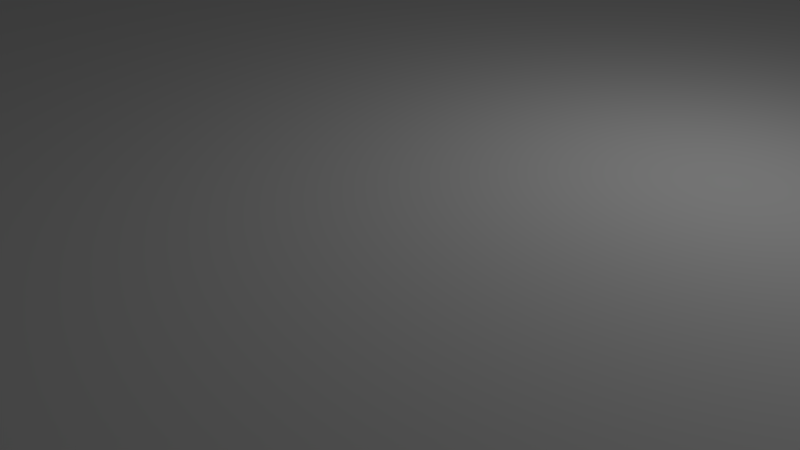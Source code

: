 # Source: tray_ice40.blend  (saved by Blender 3.3.6; exported with 4.5.12 LTS)
import bpy
from mathutils import Matrix  # noqa: F401  (used for matrix-valued properties, if any)

bpy.ops.wm.read_factory_settings(use_empty=True)
scene = bpy.context.scene
scene.name = 'Scene'

# ---- collections
col_collection_1 = bpy.data.collections.new('Collection 1'); scene.collection.children.link(col_collection_1)

# ---- materials (node trees are filled in below, after node groups)
mat_material = bpy.data.materials.new('Material')
mat_material.alpha_threshold = 0.0
mat_material.use_transparent_shadow = False
mat_material.roughness = 0.5
mat_material.line_color = (0.0, 0.0, 0.0, 1.0)

# ---- material node trees

# ---- world
world_world = bpy.data.worlds.new('World'); scene.world = world_world
world_world.color = (0.05088, 0.05088, 0.05088)
world_world.use_sun_shadow = False
world_world.sun_shadow_jitter_overblur = 0.0
world_world.cycles.sampling_method = 'MANUAL'

# ---- cameras
cam_camera = bpy.data.cameras.new('Camera')
cam_camera.clip_end = 100.0
cam_camera.lens = 35.0
cam_camera.sensor_width = 32.0
cam_camera.sensor_height = 18.0
cam_camera.ortho_scale = 7.314
cam_camera.dof.focus_distance = 0.0
cam_camera.dof.aperture_fstop = 128.0

# ---- lights
light_lamp = bpy.data.lights.new('Lamp', 'POINT')
light_lamp.transmission_factor = 0.0
light_lamp.cutoff_distance = 30.0
light_lamp.energy = 100.0
light_lamp.shadow_buffer_clip_start = 1.001
light_lamp.shadow_soft_size = 0.1
light_lamp.shadow_maximum_resolution = 0.006
light_lamp.use_absolute_resolution = True

# ---- meshes
me_cube_001 = bpy.data.meshes.new('Cube.001')
me_cube_001.from_pydata([(-2.46, -2.4, 25.0), (-2.82, -2.608, 25.0), (-3.22, 5.7, 10.0), (-3.0, 5.92, 10.0), (-2.7, 6.0, 10.0), (-2.908, -2.52, 25.0), (-2.4, 5.92, 10.0), (-2.18, 5.7, 10.0), (-2.7, -2.64, 25.0), (-3.3, 5.4, 10.0), (-3.0, 4.88, 10.0), (-3.22, 5.1, 10.0), (-2.1, 5.4, 10.0), (-2.7, 4.8, 10.0), (-2.18, 5.1, 10.0), (-2.4, 4.88, 10.0), (-2.908, -2.28, 25.0), (-2.82, -2.192, 25.0), (-3.0, 5.92, 25.0), (-3.22, 5.7, 25.0), (-2.94, -2.4, 25.0), (-2.7, 6.0, 25.0), (-2.18, 5.7, 25.0), (-2.4, 5.92, 25.0), (-3.3, 5.4, 25.0), (-2.7, -2.16, 25.0), (-3.22, 5.1, 25.0), (-3.0, 4.88, 25.0), (-2.7, 4.8, 25.0), (-2.1, 5.4, 25.0), (-2.4, 4.88, 25.0), (-2.18, 5.1, 25.0), (-2.7, -2.64, 5.0), (-2.908, -2.52, 5.0), (6.4, 5.92, 10.0), (6.62, 5.7, 10.0), (-2.82, -2.608, 5.0), (6.1, 6.0, 10.0), (5.58, 5.7, 10.0), (5.8, 5.92, 10.0), (6.7, 5.4, 10.0), (-2.46, -2.4, 5.0), (6.62, 5.1, 10.0), (6.4, 4.88, 10.0), (6.1, 4.8, 10.0), (5.5, 5.4, 10.0), (5.8, 4.88, 10.0), (5.58, 5.1, 10.0), (-2.58, -2.192, 25.0), (-2.492, -2.28, 25.0), (5.8, 5.92, 25.0), (5.58, 5.7, 25.0), (-2.492, -2.52, 25.0), (6.1, 6.0, 25.0), (6.62, 5.7, 25.0), (6.4, 5.92, 25.0), (-2.58, -2.608, 25.0), (6.7, 5.4, 25.0), (6.4, 4.88, 25.0), (6.62, 5.1, 25.0), (5.5, 5.4, 25.0), (6.1, 4.8, 25.0), (5.58, 5.1, 25.0), (5.8, 4.88, 25.0), (6.7, -2.4, 10.0), (6.1, -3.0, 10.0), (6.62, -2.7, 10.0), (6.4, -2.92, 10.0), (5.5, -2.4, 10.0), (5.8, -2.92, 10.0), (5.58, -2.7, 10.0), (6.1, -1.8, 10.0), (6.4, -1.88, 10.0), (6.62, -2.1, 10.0), (5.58, -2.1, 10.0), (5.8, -1.88, 10.0), (5.5, -2.4, 25.0), (6.1, -3.0, 25.0), (5.58, -2.7, 25.0), (5.8, -2.92, 25.0), (6.7, -2.4, 25.0), (6.4, -2.92, 25.0), (6.62, -2.7, 25.0), (6.1, -1.8, 25.0), (6.62, -2.1, 25.0), (6.4, -1.88, 25.0), (5.8, -1.88, 25.0), (5.58, -2.1, 25.0), (-2.7, -3.0, 10.0), (-3.3, -2.4, 10.0), (-3.0, -2.92, 10.0), (-3.22, -2.7, 10.0), (-2.1, -2.4, 10.0), (-2.18, -2.7, 10.0), (-2.4, -2.92, 10.0), (-2.7, -1.8, 10.0), (-3.22, -2.1, 10.0), (-3.0, -1.88, 10.0), (-2.4, -1.88, 10.0), (-2.18, -2.1, 10.0), (-2.7, -1.8, 25.0), (-3.3, -2.4, 25.0), (-3.0, -1.88, 25.0), (-3.22, -2.1, 25.0), (-2.7, -3.0, 25.0), (-3.22, -2.7, 25.0), (-3.0, -2.92, 25.0), (-2.1, -2.4, 25.0), (-2.4, -2.92, 25.0), (-2.18, -2.7, 25.0), (-2.18, -2.1, 25.0), (-2.4, -1.88, 25.0), (-2.908, -2.28, 5.0), (-2.82, -2.192, 5.0), (-2.94, -2.4, 5.0), (-2.7, -2.16, 5.0), (-2.58, -2.192, 5.0), (-2.492, -2.28, 5.0), (-2.492, -2.52, 5.0), (-2.58, -2.608, 5.0), (6.308, -2.28, 25.0), (6.34, -2.4, 25.0), (6.1, -2.16, 25.0), (6.22, -2.192, 25.0), (6.308, -2.52, 25.0), (6.22, -2.608, 25.0), (5.86, -2.4, 25.0), (5.892, -2.28, 25.0), (6.1, -2.64, 25.0), (5.98, -2.608, 25.0), (5.892, -2.52, 25.0), (5.98, -2.192, 25.0), (6.308, -2.28, 5.0), (6.34, -2.4, 5.0), (6.1, -2.16, 5.0), (6.22, -2.192, 5.0), (6.308, -2.52, 5.0), (6.22, -2.608, 5.0), (5.86, -2.4, 5.0), (5.892, -2.28, 5.0), (6.1, -2.64, 5.0), (5.98, -2.608, 5.0), (5.892, -2.52, 5.0), (5.98, -2.192, 5.0), (6.1, 5.64, 25.0), (6.22, 5.608, 25.0), (6.308, 5.52, 25.0), (6.34, 5.4, 25.0), (5.98, 5.608, 25.0), (6.308, 5.28, 25.0), (6.22, 5.192, 25.0), (5.892, 5.28, 25.0), (5.86, 5.4, 25.0), (5.98, 5.192, 25.0), (6.1, 5.16, 25.0), (5.892, 5.52, 25.0), (6.1, 5.64, 5.0), (6.22, 5.608, 5.0), (6.308, 5.52, 5.0), (6.34, 5.4, 5.0), (5.98, 5.608, 5.0), (6.308, 5.28, 5.0), (6.22, 5.192, 5.0), (5.892, 5.28, 5.0), (5.86, 5.4, 5.0), (5.98, 5.192, 5.0), (6.1, 5.16, 5.0), (5.892, 5.52, 5.0), (-2.908, 5.52, 25.0), (-2.82, 5.608, 25.0), (-2.492, 5.52, 25.0), (-2.46, 5.4, 25.0), (-2.58, 5.608, 25.0), (-2.7, 5.64, 25.0), (-2.82, 5.192, 25.0), (-2.908, 5.28, 25.0), (-2.94, 5.4, 25.0), (-2.58, 5.192, 25.0), (-2.7, 5.16, 25.0), (-2.492, 5.28, 25.0), (-2.908, 5.52, 5.0), (-2.82, 5.608, 5.0), (-2.492, 5.52, 5.0), (-2.46, 5.4, 5.0), (-2.58, 5.608, 5.0), (-2.7, 5.64, 5.0), (-2.82, 5.192, 5.0), (-2.908, 5.28, 5.0), (-2.94, 5.4, 5.0), (-2.58, 5.192, 5.0), (-2.7, 5.16, 5.0), (-2.492, 5.28, 5.0), (6.7, 9.6, 10.0), (6.7, 9.6, 20.0), (-3.3, 9.6, 20.0), (-3.3, 9.6, 10.0), (-8.76, -8.32, 0.0), (-8.76, -8.32, 10.0), (8.76, -8.32, 10.0), (8.76, -8.32, 0.0), (-8.96, -8.12, 0.0), (-8.96, -8.12, 10.0), (-8.96, 9.8, 10.0), (-8.96, 2.0, 10.0), (-8.96, 2.552, 10.0), (8.96, -8.12, 10.0), (8.96, -8.12, 0.0), (8.96, 9.8, 10.0), (8.96, 2.0, 10.0), (-3.3, 10.0, 10.0), (6.7, 10.0, 10.0), (6.7, 10.0, 20.0), (-3.3, 10.0, 20.0), (-8.96, 10.0, 10.0), (-8.96, 10.0, 0.0), (8.96, 10.0, 0.0), (8.96, 10.0, 10.0), (8.96, -3.99, 10.0), (8.96, 3.741, 10.0)], [], [(39, 50, 53, 37), (77, 81, 125, 128), (67, 81, 77, 65), (45, 60, 51, 38), (71, 208, 218, 44, 46, 47, 45, 38, 39, 37, 207, 216, 210, 192, 195, 209, 213, 202, 4, 6, 7, 12, 14, 15, 13, 204, 203, 95, 98, 99, 92, 93, 94, 88, 201, 197, 198, 205, 217, 65, 69, 70, 68, 74, 75), (29, 12, 7, 22), (109, 107, 0, 52), (13, 28, 27, 10), (75, 86, 83, 71), (192, 210, 211, 193), (2, 9, 24, 19), (91, 105, 101, 89), (107, 92, 99, 110), (54, 57, 40, 35), (65, 217, 208, 71, 72, 73, 64, 66, 67), (2, 19, 18, 3), (193, 194, 195, 192), (27, 28, 178, 174), (22, 7, 6, 23), (23, 6, 4, 21), (4, 3, 18, 21), (10, 27, 26, 11), (11, 26, 24, 9), (28, 13, 15, 30), (30, 15, 14, 31), (31, 14, 12, 29), (49, 48, 116, 117), (34, 55, 54, 35), (58, 61, 44, 43), (58, 43, 42, 59), (59, 42, 40, 57), (60, 45, 47, 62), (62, 47, 46, 63), (63, 46, 44, 61), (60, 62, 151, 152), (38, 51, 50, 39), (53, 55, 34, 37), (71, 83, 85, 72), (72, 85, 84, 73), (81, 67, 66, 82), (82, 66, 64, 80), (77, 79, 69, 65), (69, 79, 78, 70), (70, 78, 76, 68), (74, 68, 76, 87), (86, 75, 74, 87), (80, 64, 73, 84), (101, 103, 96, 89), (96, 103, 102, 97), (97, 102, 100, 95), (98, 95, 100, 111), (110, 99, 98, 111), (104, 88, 94, 108), (92, 107, 109, 93), (93, 109, 108, 94), (105, 91, 90, 106), (106, 90, 88, 104), (107, 110, 49, 0), (106, 104, 8, 1), (103, 101, 20, 16), (110, 111, 48, 49), (100, 102, 17, 25), (105, 106, 1, 5), (101, 105, 5, 20), (108, 109, 52, 56), (111, 100, 25, 48), (102, 103, 16, 17), (104, 108, 56, 8), (41, 117, 116, 115, 113, 112, 114, 33, 36, 32, 119, 118), (48, 25, 115, 116), (0, 49, 117, 41), (20, 5, 33, 114), (56, 52, 118, 119), (1, 8, 32, 36), (16, 20, 114, 112), (17, 16, 112, 113), (5, 1, 36, 33), (8, 56, 119, 32), (52, 0, 41, 118), (25, 17, 113, 115), (129, 128, 140, 141), (80, 84, 120, 121), (79, 77, 128, 129), (85, 83, 122, 123), (82, 80, 121, 124), (76, 78, 130, 126), (83, 86, 131, 122), (86, 87, 127, 131), (81, 82, 124, 125), (78, 79, 129, 130), (84, 85, 123, 120), (87, 76, 126, 127), (132, 135, 134, 143, 139, 138, 142, 141, 140, 137, 136, 133), (125, 124, 136, 137), (122, 131, 143, 134), (121, 120, 132, 133), (130, 129, 141, 142), (124, 121, 133, 136), (128, 125, 137, 140), (123, 122, 134, 135), (126, 130, 142, 138), (127, 126, 138, 139), (120, 123, 135, 132), (131, 127, 139, 143), (148, 155, 167, 160), (55, 53, 144, 145), (57, 54, 146, 147), (61, 58, 150, 154), (59, 57, 147, 149), (63, 61, 154, 153), (54, 55, 145, 146), (51, 60, 152, 155), (58, 59, 149, 150), (62, 63, 153, 151), (50, 51, 155, 148), (53, 50, 148, 144), (156, 160, 167, 164, 163, 165, 166, 162, 161, 159, 158, 157), (152, 151, 163, 164), (144, 148, 160, 156), (155, 152, 164, 167), (145, 144, 156, 157), (151, 153, 165, 163), (150, 149, 161, 162), (154, 150, 162, 166), (146, 145, 157, 158), (153, 154, 166, 165), (149, 147, 159, 161), (147, 146, 158, 159), (178, 177, 189, 190), (29, 22, 170, 171), (23, 21, 173, 172), (24, 26, 175, 176), (31, 29, 171, 179), (19, 24, 176, 168), (21, 18, 169, 173), (18, 19, 168, 169), (22, 23, 172, 170), (26, 27, 174, 175), (30, 31, 179, 177), (28, 30, 177, 178), (180, 188, 187, 186, 190, 189, 191, 183, 182, 184, 185, 181), (172, 173, 185, 184), (168, 176, 188, 180), (169, 168, 180, 181), (177, 179, 191, 189), (175, 174, 186, 187), (174, 178, 190, 186), (171, 170, 182, 183), (179, 171, 183, 191), (176, 175, 187, 188), (170, 172, 184, 182), (173, 169, 181, 185), (194, 212, 209, 195), (197, 196, 199, 198), (199, 196, 200, 214, 215, 206), (217, 205, 206, 215, 216, 207, 218, 208), (204, 13, 10, 11, 9, 2, 3, 4, 202), (199, 206, 205, 198), (197, 201, 200, 196), (209, 212, 211, 210, 216, 215, 214, 213), (193, 211, 212, 194), (202, 213, 214, 200, 201, 203, 204), (44, 218, 207, 37, 34, 35, 40, 42, 43), (95, 203, 201, 88, 90, 91, 89, 96, 97)])
me_cube_001.use_remesh_preserve_volume = False
me_cube_001.use_remesh_preserve_attributes = False
me_cube_001.use_mirror_vertex_groups = False
me_cube_001.update()
me_cube = bpy.data.meshes.new('Cube')
me_cube.from_pydata([(1.0, 1.0, -2.0), (1.0, -1.0, -2.0), (-1.0, -1.0, -2.0), (-1.0, 1.0, -2.0), (1.0, 1.0, 0.0), (1.0, -1.0, 0.0), (-1.0, -1.0, 0.0), (-1.0, 1.0, 0.0)], [], [(0, 1, 2, 3), (4, 7, 6, 5), (0, 4, 5, 1), (1, 5, 6, 2), (2, 6, 7, 3), (4, 0, 3, 7)])
me_cube.materials.append(mat_material)
me_cube.use_remesh_preserve_volume = False
me_cube.use_remesh_preserve_attributes = False
me_cube.use_mirror_vertex_groups = False
me_cube.update()

# ---- objects
ob_cube = bpy.data.objects.new('Cube', me_cube_001)
ob_floor = bpy.data.objects.new('Floor', me_cube)
ob_lamp = bpy.data.objects.new('Lamp', light_lamp)
ob_camera = bpy.data.objects.new('Camera', cam_camera)

# ---- transforms, parenting, visibility, modifiers, constraints
ob_cube.location = (0.0, 0.0, 0.0)
ob_cube.scale = (5.0, 5.0, 0.2)
ob_cube.lineart.crease_threshold = 0.0
ob_floor.location = (0.0, 0.0, 0.0)
ob_floor.scale = (50.0, 50.0, 10.0)
ob_floor.lock_rotations_4d = False
ob_floor.lock_scale = (True, True, True)
ob_floor.empty_display_type = 'ARROWS'
ob_floor.display_type = 'WIRE'
ob_floor.show_transparent = True
ob_floor.lineart.crease_threshold = 0.0
ob_lamp.location = (4.076, 1.005, 5.904)
ob_lamp.rotation_euler = (0.6503, 0.05522, 1.866)
ob_lamp.lock_rotations_4d = False
ob_lamp.empty_display_type = 'ARROWS'
ob_lamp.color = (0.0, 0.0, 0.0, 0.0)
ob_lamp.hide_viewport = True
ob_lamp.lineart.crease_threshold = 0.0
ob_camera.location = (7.481, -6.508, 5.344)
ob_camera.rotation_euler = (1.109, 0.0, 0.8149)
ob_camera.lock_rotations_4d = False
ob_camera.empty_display_type = 'ARROWS'
ob_camera.color = (0.0, 0.0, 0.0, 0.0)
ob_camera.hide_viewport = True
ob_camera.display_type = 'WIRE'
ob_camera.lineart.crease_threshold = 0.0

# ---- collection membership
col_collection_1.objects.link(ob_cube)
col_collection_1.objects.link(ob_floor)
col_collection_1.objects.link(ob_lamp)
col_collection_1.objects.link(ob_camera)

# ---- scene / render settings (as saved in the file)
scene.camera = ob_camera
scene.frame_start = 1; scene.frame_end = 250; scene.frame_set(188)
scene.render.engine = 'BLENDER_EEVEE_NEXT'
scene.render.resolution_percentage = 50
scene.render.dither_intensity = 0.0
scene.cycles.use_denoising = False
scene.cycles.samples = 128
scene.cycles.sampling_pattern = 'TABULATED_SOBOL'
scene.cycles.use_adaptive_sampling = False
scene.cycles.use_light_tree = False
scene.cycles.blur_glossy = 0.0
scene.cycles.sample_clamp_indirect = 0.0
scene.view_settings.view_transform = 'Standard'
scene.unit_settings.scale_length = 0.001
bpy.context.view_layer.update()
